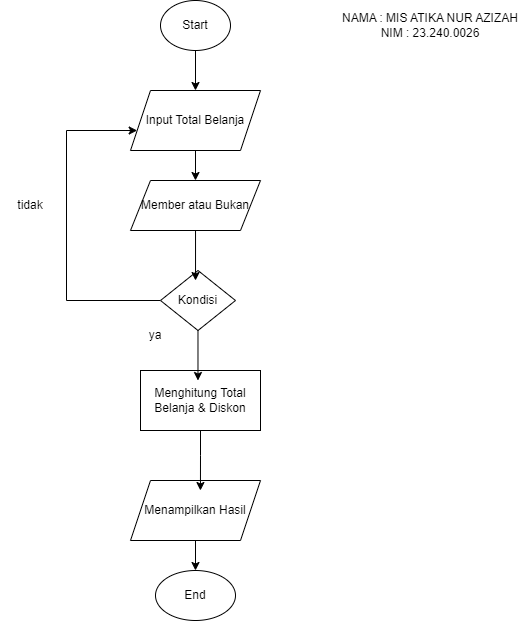

The diagram above was exported from draw.io. Its source (the exported page's mxGraphModel, read from the mxfile embedded in the PNG):
<mxGraphModel dx="1034" dy="446" grid="1" gridSize="10" guides="1" tooltips="1" connect="1" arrows="1" fold="1" page="1" pageScale="1" pageWidth="827" pageHeight="1169" math="0" shadow="0">
  <root>
    <mxCell id="0" />
    <mxCell id="1" parent="0" />
    <mxCell id="y7fFaPUVzt5fO44MTfDP-9" style="edgeStyle=orthogonalEdgeStyle;rounded=0;orthogonalLoop=1;jettySize=auto;html=1;entryX=0.5;entryY=0;entryDx=0;entryDy=0;" edge="1" parent="1" source="y7fFaPUVzt5fO44MTfDP-1" target="y7fFaPUVzt5fO44MTfDP-2">
      <mxGeometry relative="1" as="geometry" />
    </mxCell>
    <mxCell id="y7fFaPUVzt5fO44MTfDP-1" value="Start" style="ellipse;whiteSpace=wrap;html=1;" vertex="1" parent="1">
      <mxGeometry x="320" y="20" width="70" height="50" as="geometry" />
    </mxCell>
    <mxCell id="y7fFaPUVzt5fO44MTfDP-16" style="edgeStyle=orthogonalEdgeStyle;rounded=0;orthogonalLoop=1;jettySize=auto;html=1;entryX=0.5;entryY=0;entryDx=0;entryDy=0;" edge="1" parent="1" source="y7fFaPUVzt5fO44MTfDP-2" target="y7fFaPUVzt5fO44MTfDP-3">
      <mxGeometry relative="1" as="geometry" />
    </mxCell>
    <mxCell id="y7fFaPUVzt5fO44MTfDP-2" value="Input Total Belanja" style="shape=parallelogram;perimeter=parallelogramPerimeter;whiteSpace=wrap;html=1;fixedSize=1;" vertex="1" parent="1">
      <mxGeometry x="290" y="110" width="130" height="60" as="geometry" />
    </mxCell>
    <mxCell id="y7fFaPUVzt5fO44MTfDP-3" value="Member atau Bukan" style="shape=parallelogram;perimeter=parallelogramPerimeter;whiteSpace=wrap;html=1;fixedSize=1;" vertex="1" parent="1">
      <mxGeometry x="290" y="200" width="130" height="50" as="geometry" />
    </mxCell>
    <mxCell id="y7fFaPUVzt5fO44MTfDP-8" style="edgeStyle=orthogonalEdgeStyle;rounded=0;orthogonalLoop=1;jettySize=auto;html=1;exitX=0;exitY=0.5;exitDx=0;exitDy=0;" edge="1" parent="1" source="y7fFaPUVzt5fO44MTfDP-4" target="y7fFaPUVzt5fO44MTfDP-2">
      <mxGeometry relative="1" as="geometry">
        <mxPoint x="225" y="150" as="targetPoint" />
        <mxPoint x="280" y="360" as="sourcePoint" />
        <Array as="points">
          <mxPoint x="226" y="320" />
          <mxPoint x="226" y="150" />
        </Array>
      </mxGeometry>
    </mxCell>
    <mxCell id="y7fFaPUVzt5fO44MTfDP-4" value="Kondisi" style="rhombus;whiteSpace=wrap;html=1;" vertex="1" parent="1">
      <mxGeometry x="320" y="290" width="75" height="60" as="geometry" />
    </mxCell>
    <mxCell id="y7fFaPUVzt5fO44MTfDP-5" value="Menghitung Total Belanja &amp;amp; Diskon" style="rounded=0;whiteSpace=wrap;html=1;" vertex="1" parent="1">
      <mxGeometry x="300" y="390" width="120" height="60" as="geometry" />
    </mxCell>
    <mxCell id="y7fFaPUVzt5fO44MTfDP-23" style="edgeStyle=orthogonalEdgeStyle;rounded=0;orthogonalLoop=1;jettySize=auto;html=1;entryX=0.5;entryY=0;entryDx=0;entryDy=0;" edge="1" parent="1" source="y7fFaPUVzt5fO44MTfDP-6" target="y7fFaPUVzt5fO44MTfDP-7">
      <mxGeometry relative="1" as="geometry" />
    </mxCell>
    <mxCell id="y7fFaPUVzt5fO44MTfDP-6" value="Menampilkan Hasil" style="shape=parallelogram;perimeter=parallelogramPerimeter;whiteSpace=wrap;html=1;fixedSize=1;" vertex="1" parent="1">
      <mxGeometry x="290" y="500" width="130" height="60" as="geometry" />
    </mxCell>
    <mxCell id="y7fFaPUVzt5fO44MTfDP-7" value="End" style="ellipse;whiteSpace=wrap;html=1;" vertex="1" parent="1">
      <mxGeometry x="315" y="590" width="80" height="50" as="geometry" />
    </mxCell>
    <mxCell id="y7fFaPUVzt5fO44MTfDP-19" style="edgeStyle=orthogonalEdgeStyle;rounded=0;orthogonalLoop=1;jettySize=auto;html=1;entryX=0.479;entryY=0.167;entryDx=0;entryDy=0;entryPerimeter=0;" edge="1" parent="1" source="y7fFaPUVzt5fO44MTfDP-4" target="y7fFaPUVzt5fO44MTfDP-5">
      <mxGeometry relative="1" as="geometry" />
    </mxCell>
    <mxCell id="y7fFaPUVzt5fO44MTfDP-21" style="edgeStyle=orthogonalEdgeStyle;rounded=0;orthogonalLoop=1;jettySize=auto;html=1;entryX=0.467;entryY=0.167;entryDx=0;entryDy=0;entryPerimeter=0;" edge="1" parent="1" source="y7fFaPUVzt5fO44MTfDP-3" target="y7fFaPUVzt5fO44MTfDP-4">
      <mxGeometry relative="1" as="geometry" />
    </mxCell>
    <mxCell id="y7fFaPUVzt5fO44MTfDP-22" style="edgeStyle=orthogonalEdgeStyle;rounded=0;orthogonalLoop=1;jettySize=auto;html=1;entryX=0.538;entryY=0.167;entryDx=0;entryDy=0;entryPerimeter=0;" edge="1" parent="1" source="y7fFaPUVzt5fO44MTfDP-5" target="y7fFaPUVzt5fO44MTfDP-6">
      <mxGeometry relative="1" as="geometry" />
    </mxCell>
    <mxCell id="y7fFaPUVzt5fO44MTfDP-24" value="ya" style="text;html=1;align=center;verticalAlign=middle;whiteSpace=wrap;rounded=0;" vertex="1" parent="1">
      <mxGeometry x="290" y="340" width="50" height="30" as="geometry" />
    </mxCell>
    <mxCell id="y7fFaPUVzt5fO44MTfDP-25" value="tidak" style="text;html=1;align=center;verticalAlign=middle;whiteSpace=wrap;rounded=0;" vertex="1" parent="1">
      <mxGeometry x="160" y="210" width="60" height="30" as="geometry" />
    </mxCell>
    <mxCell id="y7fFaPUVzt5fO44MTfDP-26" value="NAMA : MIS ATIKA NUR AZIZAH&lt;div&gt;NIM : 23.240.0026&lt;/div&gt;" style="text;html=1;align=center;verticalAlign=middle;whiteSpace=wrap;rounded=0;" vertex="1" parent="1">
      <mxGeometry x="490" y="30" width="200" height="30" as="geometry" />
    </mxCell>
  </root>
</mxGraphModel>